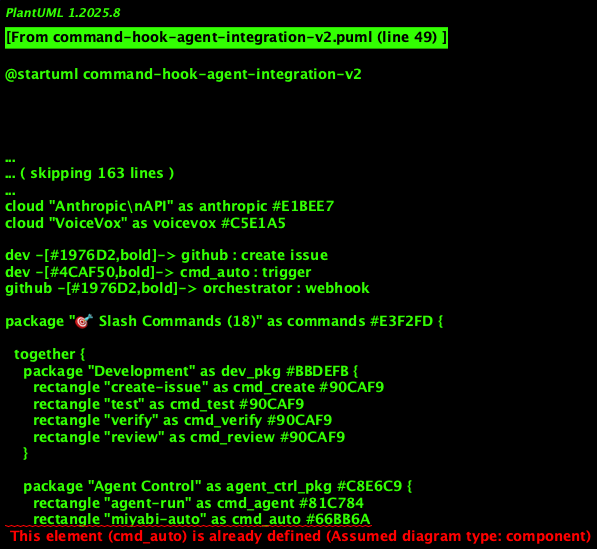

The diagram above was rendered by PlantUML. Its source (embedded in the PNG):
@startuml command-hook-agent-integration-v2
!theme plain
skinparam backgroundColor #FAFAFA
skinparam defaultFontName "Helvetica Neue"
skinparam defaultFontSize 11
skinparam shadowing true
skinparam linetype ortho
skinparam nodesep 60
skinparam ranksep 70
skinparam ArrowThickness 2
skinparam ArrowColor #546E7A

title Miyabi Complete Integration - Commands, Hooks, and 21 Agents

' ============================================
' Top Section: Entry & External
' ============================================
skinparam actorBackgroundColor #FFE0B2
skinparam actorBorderColor #FF6F00
skinparam cloudBackgroundColor #E3F2FD
skinparam cloudBorderColor #1976D2

left to right direction

actor "👤 Developer" as dev #FFE0B2
cloud "GitHub" as github #B3E5FC
cloud "Anthropic\nAPI" as anthropic #E1BEE7
cloud "VoiceVox" as voicevox #C5E1A5

dev -[#1976D2,bold]-> github : create issue
dev -[#4CAF50,bold]-> cmd_auto : trigger
github -[#1976D2,bold]-> orchestrator : webhook

' ============================================
' Commands Section - Organized
' ============================================
package "🎯 Slash Commands (18)" as commands #E3F2FD {

  together {
    package "Development" as dev_pkg #BBDEFB {
      rectangle "create-issue" as cmd_create #90CAF9
      rectangle "test" as cmd_test #90CAF9
      rectangle "verify" as cmd_verify #90CAF9
      rectangle "review" as cmd_review #90CAF9
    }

    package "Agent Control" as agent_ctrl_pkg #C8E6C9 {
      rectangle "agent-run" as cmd_agent #81C784
      rectangle "miyabi-auto" as cmd_auto #66BB6A
      rectangle "infinity" as cmd_infinity #66BB6A
      rectangle "todos" as cmd_todos #81C784
    }

    package "Delivery" as delivery_pkg #FFE0B2 {
      rectangle "deploy" as cmd_deploy #FFB74D
    }

    package "Documentation" as doc_pkg #F3E5F5 {
      rectangle "gen-docs" as cmd_docs #CE93D8
      rectangle "gen-lp" as cmd_lp #CE93D8
    }

    package "Reports Voice" as report_pkg #FFF9C4 {
      rectangle "daily" as cmd_daily #FFEB3B
      rectangle "voicevox" as cmd_voice #AED581
      rectangle "narrate" as cmd_narrate #AED581
      rectangle "watch" as cmd_watch #AED581
    }

    package "Security" as security_pkg #FFCDD2 {
      rectangle "security" as cmd_security #EF5350
    }
  }
}

' ============================================
' Git Hooks Section - Simplified
' ============================================
package "🪝 Git Hooks (5)" as hooks #FFF8E1 {
  together {
    rectangle "pre-commit\nTest+Security" as hook_pre #FFD54F
    rectangle "commit-msg\nConventional" as hook_msg #FBC02D
    rectangle "post-commit\nVoice" as hook_post #F9A825
    rectangle "pre-push\nFull Suite" as hook_push #FFD54F
    rectangle "post-merge\nDeploy" as hook_merge #F9A825
  }
}

' ============================================
' Coding Agents - Clear Flow
' ============================================
package "🤖 Coding Agents (7)" as coding_agents #E8F5E9 {

  rectangle "1. Coordinator\nしきるん\nDAG分解" as agent_coord #66BB6A
  rectangle "2. Issue\nみつけるん\nLabel推論" as agent_issue #81C784
  rectangle "3. CodeGen\nつくるん\n生成" as agent_codegen #4CAF50
  rectangle "4. Review\nめだまん\n100点満点" as agent_review #66BB6A
  rectangle "5. PR\nまとめるん\n自動作成" as agent_pr #81C784
  rectangle "6. Deploy\nはこぶん\nCI/CD" as agent_deploy #66BB6A
  rectangle "7. Refresher\nつなぐん\n監視" as agent_refresh #AED581

  agent_coord -[#4CAF50,bold]-> agent_codegen : delegate
  agent_codegen -[#4CAF50,bold]-> agent_review : quality check
  agent_review -[#FF5722,dashed]-> agent_codegen : feedback\n(if <80)
  agent_codegen -[#1976D2,bold]-> agent_pr : done
  agent_pr -[#FF6F00,bold]-> agent_deploy : merge
}

' ============================================
' Business Agents - Compact
' ============================================
package "💼 Business Agents (14)" as business_agents #F3E5F5 {

  together {
    rectangle "Strategy(6)\nEntrepreneur\nConcept\nDesign\nPersona\nSelfAnalysis\nFunnel" as strategy_agents #BA68C8

    rectangle "Marketing(5)\nResearch\nMarketing\nContent\nSNS\nYouTube" as marketing_agents #AB47BC

    rectangle "Sales/CRM(3)\nSales\nCRM\nAnalytics" as sales_agents #9C27B0
  }
}

' ============================================
' Core Infrastructure
' ============================================
package "⚙ Core Systems (5)" as core #FFEBEE {

  rectangle "Orchestrator\n24/7 Daemon\nQueue: 2-5\nUptime: 99.9%" as orchestrator #EF5350
  rectangle "Worktree\nParallel: 3x\n15-25min" as worktree #F44336
  rectangle "LLM Gateway\nGPT-OSS-20B\n$0.15-0.40/Issue" as llm #E53935
  rectangle "Knowledge\n15K Embeddings\n<100ms" as knowledge #EF5350
  rectangle "MCP Server\nJSON-RPC 2.0" as mcp #EF9A9A
}

' ============================================
' Data Stores - Clear Labels
' ============================================
package "📊 Data Stores (3)" as datastores #ECEFF1 {
  database "GitHub\n500+ Issues\n53 Labels" as gh_issues #78909C
  database "Qdrant\n15K vectors\n2GB" as qdrant #78909C
  database "SQLite\n10K+ records\n50MB" as sqlite #78909C
}

' ============================================
' Outputs - Simple
' ============================================
package "📤 Outputs (6)" as outputs #FFF9C4 {
  together {
    rectangle "PR\n100+/mo" as out_pr #FFF176
    rectangle "Docs\n50+/mo" as out_docs #FFF176
    rectangle "Deploy\n30+/mo" as out_deploy #FFF176
    rectangle "Voice\n200+/mo" as out_voice #FFF176
    rectangle "Report\n30/mo" as out_report #FFF176
    rectangle "Notify\n500+/mo" as out_macos #FFF176
  }
}

' ============================================
' Primary Flows - Bold & Clear
' ============================================

' Entry Flow
cmd_create -[#1976D2,thickness=3]-> github
cmd_agent -[#4CAF50,thickness=3]-> orchestrator
cmd_auto -[#4CAF50,thickness=3]-> orchestrator
cmd_infinity -[#4CAF50,thickness=3]-> orchestrator

' Orchestrator to Agents
orchestrator -[#4CAF50,thickness=3]-> agent_issue
orchestrator -[#4CAF50,thickness=3]-> agent_coord
agent_issue -[#1976D2]-> github : label
agent_coord -[#1976D2]-> worktree : create

' Code Generation
agent_codegen -[#E53935,thickness=2]-> llm
llm -[#E1BEE7]-> anthropic
agent_codegen -[#FFD54F]-> hook_pre
hook_pre -[#90CAF9]-> cmd_test
hook_pre -[#EF5350]-> cmd_security

' Knowledge & Data
agent_codegen -[#EF5350]-> knowledge
agent_review -[#EF5350]-> knowledge
knowledge -[#78909C]-> qdrant
knowledge -[#EF9A9A]-> mcp

agent_coord -[#78909C]-> sqlite
agent_issue -[#78909C]-> gh_issues
agent_refresh -[#78909C]-> gh_issues

' Voice Flow
cmd_voice -[#AED581,thickness=2]-> voicevox
cmd_narrate -[#AED581,thickness=2]-> voicevox
cmd_watch -[#AED581,thickness=2]-> voicevox
hook_post -[#AED581]-> voicevox
voicevox -[#FFF176]-> out_voice

' Output Flow
agent_pr -[#FFF176]-> out_pr
agent_deploy -[#FFF176]-> out_deploy
agent_codegen -[#FFF176]-> out_docs
cmd_daily -[#FFF176]-> out_report

' Business Agents
cmd_agent -[#BA68C8,dashed]-> strategy_agents
cmd_agent -[#AB47BC,dashed]-> marketing_agents
strategy_agents -[#FFF176]-> out_docs
marketing_agents -[#FFF176]-> out_report

' Monitoring
agent_refresh -[#AED581,dashed]-> orchestrator : re-trigger

' ============================================
' Compact Metrics - Top Right
' ============================================
legend top right
  **System Metrics**

  ⏱ Avg Issue: 15-25min
  ✅ Success: 87%
  🔄 Parallel: 3 concurrent
  💰 Cost: $0.15-0.40/Issue
  📊 Daily: 200-500 LLM calls

  **Components**
  18 Commands | 5 Hooks
  7 Coding | 14 Business
  5 Core Systems | 3 Data Stores
end legend

@enduml